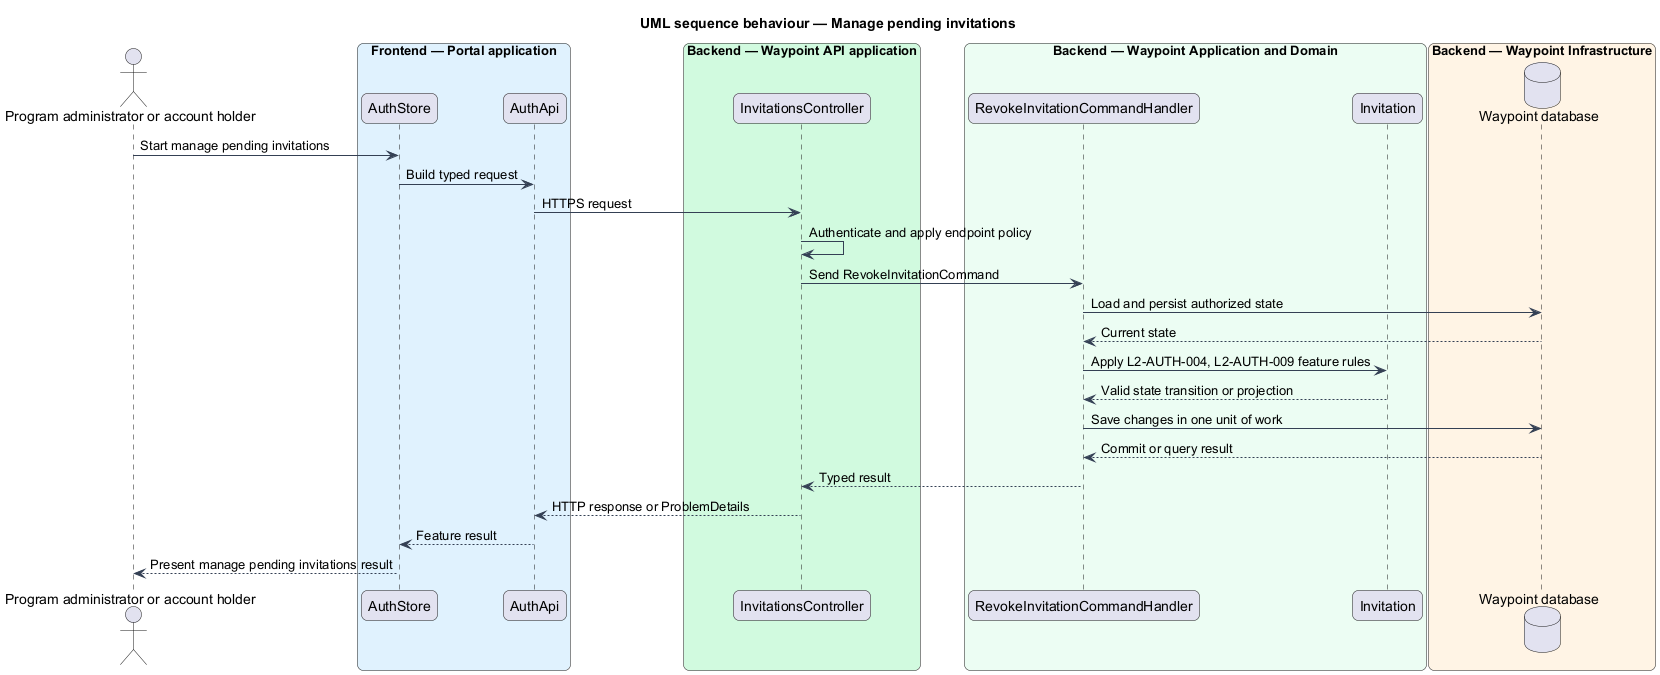

The diagram above was rendered by PlantUML. Its source (embedded in the PNG):
@startuml

title UML sequence behaviour — Manage pending invitations
skinparam backgroundColor #FFFFFF
skinparam shadowing false
skinparam roundcorner 12
skinparam defaultFontName Arial
skinparam ArrowColor #344054
skinparam rectangle {
  BorderColor #344054
  FontColor #101828
}
skinparam package {
  BorderColor #667085
  FontColor #101828
  BackgroundColor #F9FAFB
}
actor "Program administrator or account holder" as actor
box "Frontend — Portal application" #E0F2FE
  participant "AuthStore" as page
  participant "AuthApi" as client
end box
box "Backend — Waypoint API application" #D1FADF
  participant "InvitationsController" as controller
end box
box "Backend — Waypoint Application and Domain" #ECFDF3
  participant "RevokeInvitationCommandHandler" as handler
  participant "Invitation" as entity
end box
box "Backend — Waypoint Infrastructure" #FFF4E5
  database "Waypoint database" as db
end box
actor -> page : Start manage pending invitations
page -> client : Build typed request
client -> controller : HTTPS request
controller -> controller : Authenticate and apply endpoint policy
controller -> handler : Send RevokeInvitationCommand
handler -> db : Load and persist authorized state
db --> handler : Current state
handler -> entity : Apply L2-AUTH-004, L2-AUTH-009 feature rules
entity --> handler : Valid state transition or projection
handler -> db : Save changes in one unit of work
db --> handler : Commit or query result
handler --> controller : Typed result
controller --> client : HTTP response or ProblemDetails
client --> page : Feature result
page --> actor : Present manage pending invitations result
@enduml